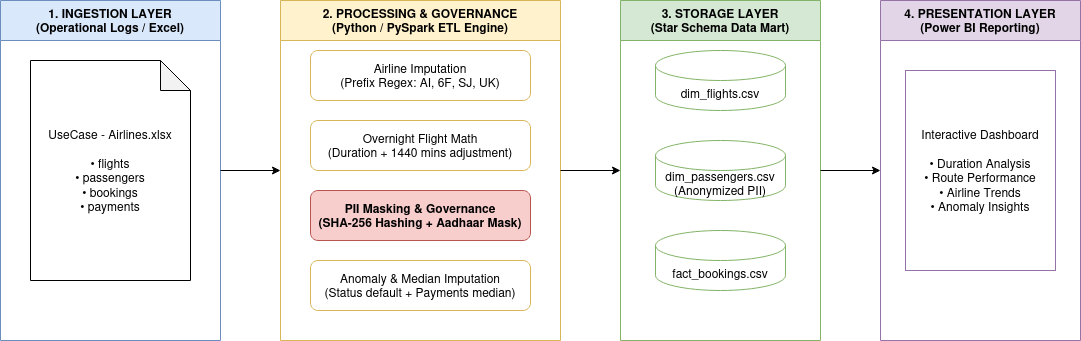

The diagram above was exported from draw.io. Its source (the exported page's mxGraphModel, read from the mxfile embedded in the PNG):
<mxGraphModel dx="860" dy="453" grid="1" gridSize="10" guides="1" tooltips="1" connect="1" arrows="1" fold="1" page="1" pageScale="1" pageWidth="850" pageHeight="1100" math="0" shadow="0">
  <root>
    <mxCell id="0" />
    <mxCell id="1" parent="0" />
    <mxCell id="bOn4Aym2vhTcSKtIhsi5-1" parent="1" style="shape=swimlane;whiteSpace=wrap;html=1;fillColor=#dae8fc;strokeColor=#6c8ebf;fontStyle=1" value="1. INGESTION LAYER&#10;(Operational Logs / Excel)" vertex="1">
      <mxGeometry height="340" width="220" x="40" y="80" as="geometry" />
    </mxCell>
    <mxCell id="bOn4Aym2vhTcSKtIhsi5-2" parent="bOn4Aym2vhTcSKtIhsi5-1" style="shape=note;whiteSpace=wrap;html=1;backgroundOutline=1;darkOpacity=0.05;fillColor=#ffffff;strokeColor=#000000;" value="UseCase - Airlines.xlsx&#10;&#10;• flights&#10;• passengers&#10;• bookings&#10;• payments" vertex="1">
      <mxGeometry height="220" width="160" x="30" y="60" as="geometry" />
    </mxCell>
    <mxCell id="bOn4Aym2vhTcSKtIhsi5-3" parent="1" style="shape=swimlane;whiteSpace=wrap;html=1;fillColor=#fff2cc;strokeColor=#d6b656;fontStyle=1" value="2. PROCESSING &amp; GOVERNANCE&#10;(Python / PySpark ETL Engine)" vertex="1">
      <mxGeometry height="340" width="280" x="320" y="80" as="geometry" />
    </mxCell>
    <mxCell id="bOn4Aym2vhTcSKtIhsi5-4" parent="bOn4Aym2vhTcSKtIhsi5-3" style="rounded=1;whiteSpace=wrap;html=1;fillColor=#ffffff;strokeColor=#d6b656;" value="Airline Imputation&#10;(Prefix Regex: AI, 6F, SJ, UK)" vertex="1">
      <mxGeometry height="50" width="220" x="30" y="50" as="geometry" />
    </mxCell>
    <mxCell id="bOn4Aym2vhTcSKtIhsi5-5" parent="bOn4Aym2vhTcSKtIhsi5-3" style="rounded=1;whiteSpace=wrap;html=1;fillColor=#ffffff;strokeColor=#d6b656;" value="Overnight Flight Math&#10;(Duration + 1440 mins adjustment)" vertex="1">
      <mxGeometry height="50" width="220" x="30" y="120" as="geometry" />
    </mxCell>
    <mxCell id="bOn4Aym2vhTcSKtIhsi5-6" parent="bOn4Aym2vhTcSKtIhsi5-3" style="rounded=1;whiteSpace=wrap;html=1;fillColor=#f8cecc;strokeColor=#b85450;fontStyle=1" value="PII Masking &amp; Governance&#10;(SHA-256 Hashing + Aadhaar Mask)" vertex="1">
      <mxGeometry height="50" width="220" x="30" y="190" as="geometry" />
    </mxCell>
    <mxCell id="bOn4Aym2vhTcSKtIhsi5-7" parent="bOn4Aym2vhTcSKtIhsi5-3" style="rounded=1;whiteSpace=wrap;html=1;fillColor=#ffffff;strokeColor=#d6b656;" value="Anomaly &amp; Median Imputation&#10;(Status default + Payments median)" vertex="1">
      <mxGeometry height="50" width="220" x="30" y="260" as="geometry" />
    </mxCell>
    <mxCell id="bOn4Aym2vhTcSKtIhsi5-8" parent="1" style="shape=swimlane;whiteSpace=wrap;html=1;fillColor=#d5e8d4;strokeColor=#82b366;fontStyle=1" value="3. STORAGE LAYER&#10;(Star Schema Data Mart)" vertex="1">
      <mxGeometry height="340" width="200" x="660" y="80" as="geometry" />
    </mxCell>
    <mxCell id="bOn4Aym2vhTcSKtIhsi5-9" parent="bOn4Aym2vhTcSKtIhsi5-8" style="shape=cylinder3;whiteSpace=wrap;html=1;boundedLbl=1;backgroundOutline=1;size=15;fillColor=#ffffff;strokeColor=#82b366;" value="dim_flights.csv" vertex="1">
      <mxGeometry height="60" width="130" x="35" y="50" as="geometry" />
    </mxCell>
    <mxCell id="bOn4Aym2vhTcSKtIhsi5-10" parent="bOn4Aym2vhTcSKtIhsi5-8" style="shape=cylinder3;whiteSpace=wrap;html=1;boundedLbl=1;backgroundOutline=1;size=15;fillColor=#ffffff;strokeColor=#82b366;" value="dim_passengers.csv&#10;(Anonymized PII)" vertex="1">
      <mxGeometry height="60" width="130" x="35" y="140" as="geometry" />
    </mxCell>
    <mxCell id="bOn4Aym2vhTcSKtIhsi5-11" parent="bOn4Aym2vhTcSKtIhsi5-8" style="shape=cylinder3;whiteSpace=wrap;html=1;boundedLbl=1;backgroundOutline=1;size=15;fillColor=#ffffff;strokeColor=#82b366;" value="fact_bookings.csv" vertex="1">
      <mxGeometry height="60" width="130" x="35" y="230" as="geometry" />
    </mxCell>
    <mxCell id="bOn4Aym2vhTcSKtIhsi5-12" parent="1" style="shape=swimlane;whiteSpace=wrap;html=1;fillColor=#e1d5e7;strokeColor=#9673a6;fontStyle=1" value="4. PRESENTATION LAYER&#10;(Power BI Reporting)" vertex="1">
      <mxGeometry height="340" width="200" x="920" y="80" as="geometry" />
    </mxCell>
    <mxCell id="bOn4Aym2vhTcSKtIhsi5-13" parent="bOn4Aym2vhTcSKtIhsi5-12" style="rounded=0;whiteSpace=wrap;html=1;fillColor=#ffffff;strokeColor=#9673a6;" value="Interactive Dashboard&#10;&#10;• Duration Analysis&#10;• Route Performance&#10;• Airline Trends&#10;• Anomaly Insights" vertex="1">
      <mxGeometry height="200" width="150" x="25" y="70" as="geometry" />
    </mxCell>
    <mxCell id="bOn4Aym2vhTcSKtIhsi5-14" edge="1" parent="1" source="bOn4Aym2vhTcSKtIhsi5-1" target="bOn4Aym2vhTcSKtIhsi5-3">
      <mxGeometry relative="1" as="geometry" />
    </mxCell>
    <mxCell id="bOn4Aym2vhTcSKtIhsi5-15" edge="1" parent="1" source="bOn4Aym2vhTcSKtIhsi5-3" target="bOn4Aym2vhTcSKtIhsi5-8">
      <mxGeometry relative="1" as="geometry" />
    </mxCell>
    <mxCell id="bOn4Aym2vhTcSKtIhsi5-16" edge="1" parent="1" source="bOn4Aym2vhTcSKtIhsi5-8" target="bOn4Aym2vhTcSKtIhsi5-12">
      <mxGeometry relative="1" as="geometry" />
    </mxCell>
  </root>
</mxGraphModel>